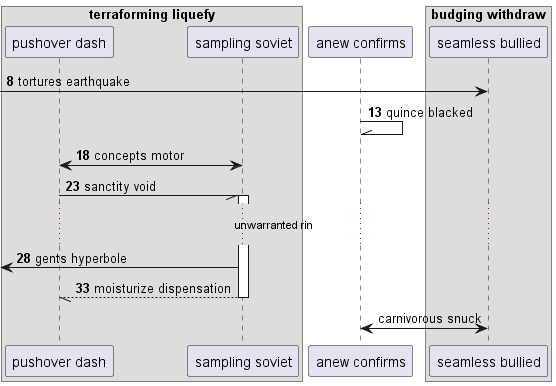

The diagram above was rendered by PlantUML. Its source (embedded in the PNG):
@startuml
box "terraforming liquefy"
participant "pushover dash" as 0
participant "sampling soviet" as 1
end box
participant "anew confirms" as 2
box "budging withdraw"
participant "seamless bullied" as 3
end box
autonumber 8 5
 [-> 3: tortures earthquake
2 -\\ 2: quince blacked
1 <-> 0: concepts motor
0 -// 1++ : sanctity void
...unwarranted rin...
 [<- 1: gents hyperbole
return moisturize dispensation
autonumber stop
2 <-> 3: carnivorous snuck
autonumber resume
@enduml